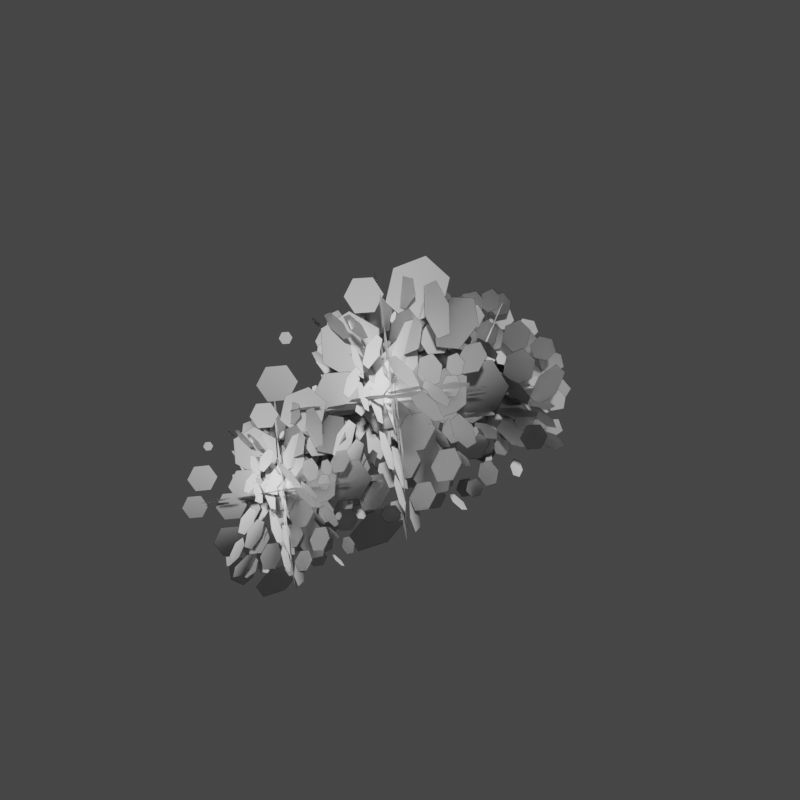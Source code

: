 # Source: bush.blend  (saved by Blender 4.4.32; exported with 4.5.12 LTS)
import bpy
from mathutils import Matrix  # noqa: F401  (used for matrix-valued properties, if any)

bpy.ops.wm.read_factory_settings(use_empty=True)
scene = bpy.context.scene
scene.name = 'Scene'

# ---- collections
col_collection = bpy.data.collections.new('Collection'); scene.collection.children.link(col_collection)
col_export = bpy.data.collections.new('Export'); scene.collection.children.link(col_export)

# ---- images (referenced by path relative to the original .blend; pixels are not part of the script)
import os
ASSET_DIR = os.environ.get("B2B_ASSET_DIR", "")  # directory of the original .blend (textures are referenced by path, not embedded)
HERE = os.path.dirname(os.path.abspath(__file__))  # packed textures are extracted next to this script under _unpacked/

def load_image(name, relpath, width, height, colorspace="sRGB"):
    """Load a texture the original file referenced (path relative to the .blend, or extracted next to this script)."""
    p = next((c for c in (os.path.join(HERE, relpath), os.path.join(ASSET_DIR, relpath)) if relpath and os.path.exists(c)), "")
    if p:
        img = bpy.data.images.load(p, check_existing=True)
        img.name = name
    else:  # same state as the original file: an image datablock whose file is absent (Cycles renders it pink)
        img = bpy.data.images.new(name, width, height)
        img.source = "FILE"
        img.filepath = "//" + (relpath or name)
    img.colorspace_settings.name = colorspace
    return img
img_leaves2_png = load_image('leaves2.png', '_unpacked/leaves2.88548791.png', 1024, 1024, 'sRGB')

# ---- materials (node trees are filled in below, after node groups)
mat_leaves = bpy.data.materials.new('Leaves')

# ---- material node trees
mat_leaves.use_nodes = True; mat_leaves.node_tree.nodes.clear()
_N = mat_leaves.node_tree.nodes; _L = mat_leaves.node_tree.links
n0 = _N.new('ShaderNodeBsdfPrincipled'); n0.name = 'Principled BSDF'; n0.location = (-36, 283)
n1 = _N.new('ShaderNodeOutputMaterial'); n1.name = 'Material Output'; n1.location = (300, 300)
n2 = _N.new('ShaderNodeTexImage'); n2.name = 'Image Texture'; n2.location = (-438, 248)
n2.image = img_leaves2_png
_L.new(n0.outputs[0], n1.inputs[0])
_L.new(n2.outputs[0], n0.inputs[0])
_L.new(n2.outputs[1], n0.inputs[4])
n1.is_active_output = True

# ---- world
world_world = bpy.data.worlds.new('World'); scene.world = world_world
world_world.color = (0.05088, 0.05088, 0.05088)
world_world.use_sun_shadow = False
world_world.sun_shadow_jitter_overblur = 0.0

# ---- meshes
me_plane_001 = bpy.data.meshes.new('Plane.001')
me_plane_001.from_pydata([(-0.5492, -1.627, 1.148), (0.7927, -1.525, 0.5138), (-1.159, -0.97, -0.0394), (0.1824, -0.8686, -0.6732), (-0.01608, -1.928, 1.022), (0.4989, -1.775, -0.3654), (-0.8657, -0.7208, 0.8398), (-0.3507, -0.5672, -0.5472), (0.7939, -1.58, 0.03523), (-0.5459, -1.829, -0.5609), (0.1791, -0.6664, 1.035), (-1.161, -0.9155, 0.4391), (-0.6281, -2.192, 0.3643), (0.6419, -1.559, 0.8102), (-1.009, -0.9362, -0.3358), (0.2613, -0.303, 0.1101), (-0.9971, -2.061, 0.5282), (-0.1497, -1.677, -0.8689), (-0.2171, -0.8183, 1.343), (0.6303, -0.434, -0.05386), (0.4526, -1.913, 0.7457), (0.232, -1.552, -0.6801), (-0.5988, -0.9438, 1.155), (-0.8194, -0.5819, -0.2713), (0.05544, -1.797, 1.102), (-0.1013, -2.122, -0.3413), (-0.2656, -0.3731, 0.8157), (-0.4223, -0.6983, -0.6274), (-1.207, -1.103, 0.4315), (0.04168, -0.9896, 1.232), (-0.4085, -1.506, -0.7573), (0.8402, -1.392, 0.04293), (-0.5356, -0.5891, 2.009), (1.429, -0.4407, 1.081), (-1.429, 0.3724, 0.2709), (0.5356, 0.5208, -0.6571), (0.245, -1.03, 1.824), (0.9991, -0.8057, -0.2064), (-0.9991, 0.7373, 1.558), (-0.245, 0.9621, -0.4727), (1.431, -0.5205, 0.3802), (-0.5308, -0.8853, -0.4927), (0.5308, 0.817, 1.845), (-1.431, 0.4522, 0.9716), (-0.6512, -1.417, 0.862), (1.208, -0.4902, 1.515), (-1.208, 0.4219, -0.163), (0.6512, 1.349, 0.4899), (-1.191, -1.226, 1.102), (0.04932, -0.6628, -0.9436), (-0.04932, 0.5945, 2.295), (1.191, 1.157, 0.2498), (0.9313, -1.009, 1.421), (0.6082, -0.4791, -0.6672), (-0.6082, 0.4108, 2.019), (-0.9313, 0.9406, -0.06867), (0.3497, -0.8386, 1.942), (0.1203, -1.315, -0.1711), (-0.1203, 1.246, 1.523), (-0.3497, 0.7703, -0.5899), (-1.499, 0.1769, 0.9604), (0.3296, 0.3437, 2.132), (-0.3296, -0.4121, -0.7802), (1.499, -0.2453, 0.3915), (-0.5856, 0.9043, 1.58), (-0.1171, 2.393, 0.6443), (0.1675, -0.1404, 0.294), (0.636, 1.349, -0.6414), (-0.2817, 1.605, 1.624), (0.9531, 2.01, 0.3497), (-0.9027, 0.2429, 0.5887), (0.3321, 0.6481, -0.6853), (0.397, 2.353, 0.3592), (1.255, 0.7627, 0.5694), (-1.205, 1.49, 0.3689), (-0.3466, -0.1005, 0.5791), (0.5999, 0.8743, 1.593), (-0.3775, 2.259, 0.9294), (0.4279, -0.005697, 0.00894), (-0.5495, 1.379, -0.6542), (0.3684, 0.4198, 1.69), (1.427, 1.154, 0.0914), (-1.377, 1.099, 0.8469), (-0.318, 1.833, -0.7521), (-0.04913, 2.124, 1.278), (1.125, 1.595, -0.007288), (-1.075, 0.6581, 0.9456), (0.09953, 0.1287, -0.34), (-0.4591, 1.663, 1.534), (1.216, 1.397, 0.8747), (-1.166, 0.8562, 0.0636), (0.5095, 0.5899, -0.5954), (-0.2022, -0.1045, 0.7671), (-1.161, 1.439, 0.8566), (1.212, 0.8135, 0.08173), (0.2527, 2.357, 0.1712)], [], [(0, 1, 3, 2), (4, 5, 7, 6), (8, 9, 11, 10), (12, 13, 15, 14), (16, 18, 19, 17), (20, 21, 23, 22), (24, 25, 27, 26), (28, 29, 31, 30), (32, 33, 35, 34), (36, 37, 39, 38), (40, 41, 43, 42), (44, 45, 47, 46), (48, 50, 51, 49), (52, 53, 55, 54), (56, 57, 59, 58), (60, 61, 63, 62), (64, 65, 67, 66), (68, 69, 71, 70), (72, 73, 75, 74), (76, 77, 79, 78), (80, 82, 83, 81), (84, 85, 87, 86), (88, 89, 91, 90), (92, 93, 95, 94)])
me_plane_001.polygons.foreach_set('use_smooth', [True] * 24)
_uv = me_plane_001.uv_layers.new(name='UVMap')
_uv.uv.foreach_set('vector', [0.0, 0.0, 1.0, 0.0, 1.0, 1.0, 0.0, 1.0, 0.0, 0.0, 1.0, 0.0, 1.0, 1.0, 0.0, 1.0, 0.0, 0.0, 1.0, 0.0, 1.0, 1.0, 0.0, 1.0, 0.0, 0.0, 1.0, 0.0, 1.0, 1.0, 0.0, 1.0, 0.0, 0.0, 0.0, 1.0, 1.0, 1.0, 1.0, 0.0, 0.0, 0.0, 1.0, 0.0, 1.0, 1.0, 0.0, 1.0, 0.0, 0.0, 1.0, 0.0, 1.0, 1.0, 0.0, 1.0, 0.0, 0.0, 1.0, 0.0, 1.0, 1.0, 0.0, 1.0, 0.0, 0.0, 1.0, 0.0, 1.0, 1.0, 0.0, 1.0, 0.0, 0.0, 1.0, 0.0, 1.0, 1.0, 0.0, 1.0, 0.0, 0.0, 1.0, 0.0, 1.0, 1.0, 0.0, 1.0, 0.0, 0.0, 1.0, 0.0, 1.0, 1.0, 0.0, 1.0, 0.0, 0.0, 0.0, 1.0, 1.0, 1.0, 1.0, 0.0, 0.0, 0.0, 1.0, 0.0, 1.0, 1.0, 0.0, 1.0, 0.0, 0.0, 1.0, 0.0, 1.0, 1.0, 0.0, 1.0, 0.0, 0.0, 1.0, 0.0, 1.0, 1.0, 0.0, 1.0, 0.0, 0.0, 1.0, 0.0, 1.0, 1.0, 0.0, 1.0, 0.0, 0.0, 1.0, 0.0, 1.0, 1.0, 0.0, 1.0, 0.0, 0.0, 1.0, 0.0, 1.0, 1.0, 0.0, 1.0, 0.0, 0.0, 1.0, 0.0, 1.0, 1.0, 0.0, 1.0, 0.0, 0.0, 0.0, 1.0, 1.0, 1.0, 1.0, 0.0, 0.0, 0.0, 1.0, 0.0, 1.0, 1.0, 0.0, 1.0, 0.0, 0.0, 1.0, 0.0, 1.0, 1.0, 0.0, 1.0, 0.0, 0.0, 1.0, 0.0, 1.0, 1.0, 0.0, 1.0])
me_plane_001.materials.append(mat_leaves)
me_plane_001.update()
me_plane_001.normals_split_custom_set([tuple(v) for v in zip(*[iter([-0.2311, -0.2924, 0.928, 0.9613, -0.07442, 0.2653, 0.4181, 0.4309, -0.7997, -0.9045, 0.344, -0.2522, 0.2249, -0.6061, 0.7629, 0.683, -0.4796, -0.5509, -0.08658, 0.7722, -0.6295, -0.4918, 0.5441, 0.6797, 0.8931, -0.3139, -0.3223, -0.3738, -0.5282, -0.7624, -0.938, 0.31, 0.1552, 0.2494, 0.6424, 0.7246, -0.4691, -0.8427, 0.2641, 0.7786, -0.3182, 0.5408, 0.289, 0.9534, -0.08702, -0.8448, 0.1614, -0.5101, 0.6314, 0.7363, -0.2433, 0.00971, -0.2872, -0.9578, -0.7693, -0.601, 0.2169, -0.0846, 0.4573, 0.8853, 0.6825, -0.4596, 0.5683, 0.4709, -0.2145, -0.8557, -0.6073, 0.6708, -0.4256, -0.279, 0.2665, 0.9226, 0.3651, -0.549, 0.7519, 0.1847, -0.7455, -0.6404, -0.1847, 0.4495, -0.874, -0.07594, 0.8778, 0.473, -0.9524, 0.3022, 0.04029, 0.2791, 0.2666, 0.9225, 0.9527, -0.1476, -0.2657, -0.09805, -0.2004, -0.9748, -0.2311, -0.2924, 0.928, 0.9613, -0.07442, 0.2653, 0.4181, 0.4309, -0.7997, -0.9045, 0.344, -0.2522, 0.2249, -0.6061, 0.7629, 0.683, -0.4796, -0.5509, -0.08658, 0.7722, -0.6295, -0.4918, 0.5441, 0.6797, 0.8931, -0.3139, -0.3223, -0.3738, -0.5282, -0.7624, -0.938, 0.31, 0.1552, 0.2494, 0.6424, 0.7246, -0.4691, -0.8427, 0.2641, 0.7786, -0.3182, 0.5408, 0.289, 0.9534, -0.08702, -0.8448, 0.1614, -0.5101, 0.6314, 0.7363, -0.2433, 0.00971, -0.2872, -0.9578, -0.7693, -0.601, 0.2169, -0.0846, 0.4573, 0.8853, 0.6825, -0.4596, 0.5683, 0.4709, -0.2145, -0.8557, -0.6073, 0.6708, -0.4256, -0.279, 0.2665, 0.9226, 0.3651, -0.549, 0.7519, 0.1847, -0.7455, -0.6404, -0.1847, 0.4495, -0.874, -0.07594, 0.8778, 0.473, -0.9524, 0.3022, 0.04029, 0.2791, 0.2666, 0.9225, 0.9527, -0.1476, -0.2657, -0.09805, -0.2004, -0.9748, -0.5712, -0.06885, 0.8179, -0.2244, 0.9743, -0.01875, 0.3764, 0.2313, -0.8971, 0.0541, -0.9787, -0.1982, -0.2797, 0.428, 0.8594, 0.6889, 0.7172, -0.105, 0.06728, -0.3185, -0.9455, -0.8414, -0.5339, 0.08308, 0.3956, 0.9055, -0.1533, 0.9463, -0.3168, 0.06366, -0.2552, -0.9643, 0.07096, -0.9753, 0.1669, -0.145, 0.3005, -0.2396, 0.9232, -0.2966, 0.8787, 0.3741, -0.4989, 0.05702, -0.8648, 0.3664, -0.9046, -0.218, -0.2645, 0.4229, -0.8667, 0.9442, -0.01812, -0.3289, 0.2148, -0.5896, 0.7786, -0.98, -0.09978, 0.172, -0.2316, 0.8199, 0.5235, 0.794, 0.4224, -0.4371, -0.01106, -0.7809, -0.6245, -0.8889, -0.2417, 0.3891, -0.3115, 0.55, 0.7749, 0.9432, 0.2853, 0.1705, 0.4587, -0.3645, -0.8104, -0.89, -0.2258, -0.3962, -0.1566, -0.9876, 0.01428, -0.9192, 0.2994, 0.2558, 0.2497, 0.9313, -0.2651, 0.9134, -0.1438, -0.3808])] * 3)])

# ---- objects
ob_plane_001 = bpy.data.objects.new('Plane.001', me_plane_001)

# ---- transforms, parenting, visibility, modifiers, constraints
ob_plane_001.location = (0.0, 0.0, 0.0)

# ---- collection membership
col_collection.objects.link(ob_plane_001)

# ---- scene / render settings (as saved in the file)
scene.frame_start = 1; scene.frame_end = 150; scene.frame_set(126)
scene.render.engine = 'BLENDER_EEVEE_NEXT'
scene.render.resolution_x = 400
scene.render.resolution_y = 400
scene.render.fps = 20
scene.render.use_motion_blur = True
scene.cycles.feature_set = 'EXPERIMENTAL'
scene.cycles.samples = 1
scene.cycles.sampling_pattern = 'TABULATED_SOBOL'
scene.cycles.use_light_tree = False
scene.cycles.bake_type = 'DIFFUSE'
scene.eevee.use_gtao = True
scene.eevee.gtao_distance = 8.09
scene.eevee.use_raytracing = True
scene.view_settings.view_transform = 'Filmic'
bpy.context.view_layer.update()

# ---- added for rendering (the .blend has no active camera and no usable light): camera, sun
cam_auto = bpy.data.cameras.new('AutoCamera')
cam_auto.lens = 50.0
cam_auto.sensor_width = 36.0
cam_auto.clip_end = 1000.0
ob_auto_camera = bpy.data.objects.new('AutoCamera', cam_auto)
scene.collection.objects.link(ob_auto_camera)
ob_auto_camera.location = (5.88848, -6.9657, 5.38671)
ob_auto_camera.rotation_euler = (1.09748, -7.21219e-08, 0.694738)
scene.camera = ob_auto_camera
light_auto_sun = bpy.data.lights.new('AutoSun', 'SUN')
light_auto_sun.energy = 3.0
light_auto_sun.angle = 0.0523599
ob_auto_sun = bpy.data.objects.new('AutoSun', light_auto_sun)
scene.collection.objects.link(ob_auto_sun)
ob_auto_sun.rotation_euler = (0.872665, 0.174533, 0.523599)
bpy.context.view_layer.update()
